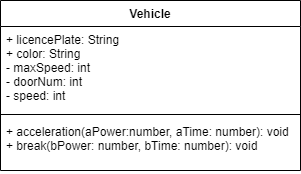

The diagram above was exported from draw.io. Its source (the exported page's mxGraphModel, read from the mxfile embedded in the PNG):
<mxGraphModel dx="1074" dy="692" grid="1" gridSize="10" guides="1" tooltips="1" connect="1" arrows="1" fold="1" page="1" pageScale="1" pageWidth="827" pageHeight="1169" math="0" shadow="0">
  <root>
    <mxCell id="0" />
    <mxCell id="1" parent="0" />
    <mxCell id="13" value="Vehicle" style="swimlane;fontStyle=1;align=center;verticalAlign=top;childLayout=stackLayout;horizontal=1;startSize=26;horizontalStack=0;resizeParent=1;resizeParentMax=0;resizeLast=0;collapsible=1;marginBottom=0;" parent="1" vertex="1">
      <mxGeometry x="220" y="230" width="300" height="170" as="geometry" />
    </mxCell>
    <mxCell id="14" value="+ licencePlate: String&#10;+ color: String&#10;- maxSpeed: int&#10;- doorNum: int&#10;- speed: int" style="text;strokeColor=none;fillColor=none;align=left;verticalAlign=top;spacingLeft=4;spacingRight=4;overflow=hidden;rotatable=0;points=[[0,0.5],[1,0.5]];portConstraint=eastwest;" parent="13" vertex="1">
      <mxGeometry y="26" width="300" height="84" as="geometry" />
    </mxCell>
    <mxCell id="15" value="" style="line;strokeWidth=1;fillColor=none;align=left;verticalAlign=middle;spacingTop=-1;spacingLeft=3;spacingRight=3;rotatable=0;labelPosition=right;points=[];portConstraint=eastwest;" parent="13" vertex="1">
      <mxGeometry y="110" width="300" height="8" as="geometry" />
    </mxCell>
    <mxCell id="16" value="+ acceleration(aPower:number, aTime: number): void&#10;+ break(bPower: number, bTime: number): void" style="text;strokeColor=none;fillColor=none;align=left;verticalAlign=top;spacingLeft=4;spacingRight=4;overflow=hidden;rotatable=0;points=[[0,0.5],[1,0.5]];portConstraint=eastwest;" parent="13" vertex="1">
      <mxGeometry y="118" width="300" height="52" as="geometry" />
    </mxCell>
  </root>
</mxGraphModel>